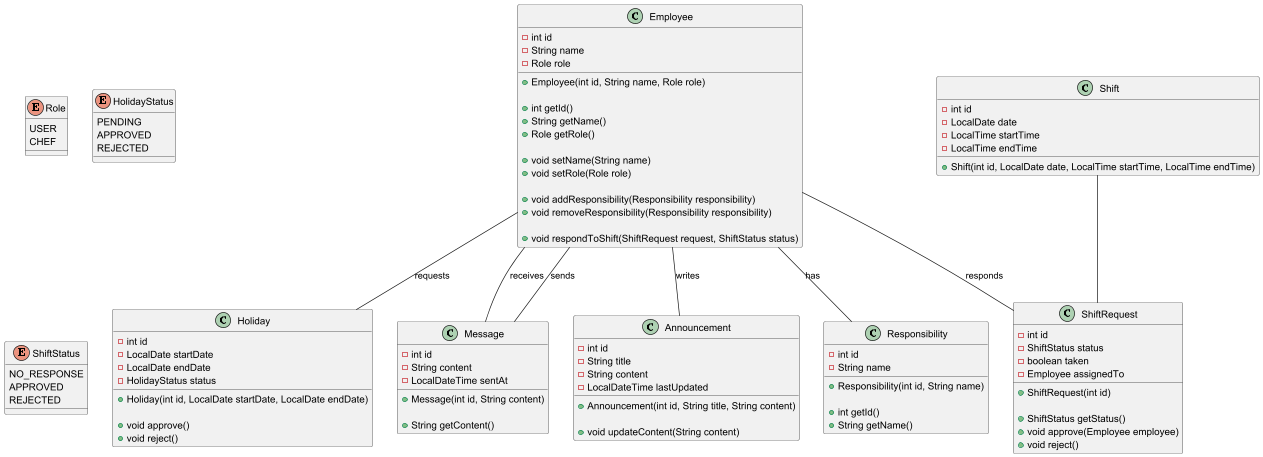

The diagram above was rendered by PlantUML. Its source (embedded in the PNG):
@startuml

enum Role {
    USER
    CHEF
}

enum HolidayStatus {
    PENDING
    APPROVED
    REJECTED
}

enum ShiftStatus {
    NO_RESPONSE
    APPROVED
    REJECTED
}

class Employee {
    - int id
    - String name
    - Role role

    + Employee(int id, String name, Role role)

    + int getId()
    + String getName()
    + Role getRole()

    + void setName(String name)
    + void setRole(Role role)

    + void addResponsibility(Responsibility responsibility)
    + void removeResponsibility(Responsibility responsibility)

    + void respondToShift(ShiftRequest request, ShiftStatus status)

}

class Responsibility {
    - int id
    - String name

    + Responsibility(int id, String name)

    + int getId()
    + String getName()
}

class Holiday {
    - int id
    - LocalDate startDate
    - LocalDate endDate
    - HolidayStatus status

    + Holiday(int id, LocalDate startDate, LocalDate endDate)

    + void approve()
    + void reject()
}

class Shift {
    - int id
    - LocalDate date
    - LocalTime startTime
    - LocalTime endTime

    + Shift(int id, LocalDate date, LocalTime startTime, LocalTime endTime)
}

class ShiftRequest {
    - int id
    - ShiftStatus status
    - boolean taken
    - Employee assignedTo

    + ShiftRequest(int id)

    + ShiftStatus getStatus()
    + void approve(Employee employee)
    + void reject()
}

class Message {
    - int id
    - String content
    - LocalDateTime sentAt

    + Message(int id, String content)

    + String getContent()
}

class Announcement {
    - int id
    - String title
    - String content
    - LocalDateTime lastUpdated

    + Announcement(int id, String title, String content)

    + void updateContent(String content)
}

Employee -- Responsibility : has
Employee -- Holiday : requests
Employee -- ShiftRequest : responds
Shift -- ShiftRequest
Employee -- Message : sends
Employee -- Message : receives
Employee -- Announcement : writes

@enduml